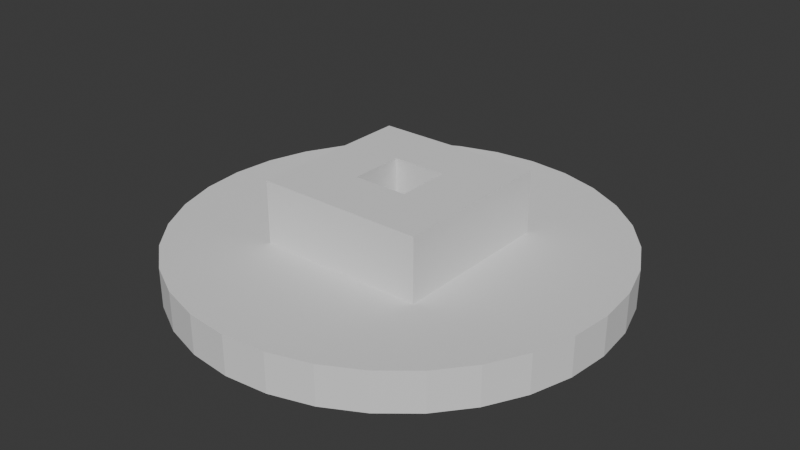 # Source: machine-producer.blend  (saved by Blender 4.0.36; exported with 4.5.12 LTS)
import bpy
from mathutils import Matrix  # noqa: F401  (used for matrix-valued properties, if any)

bpy.ops.wm.read_factory_settings(use_empty=True)
scene = bpy.context.scene
scene.name = 'Scene'

# ---- collections
col_collection = bpy.data.collections.new('Collection'); scene.collection.children.link(col_collection)

# ---- world
world_world = bpy.data.worlds.new('World'); scene.world = world_world
world_world.use_nodes = True; world_world.node_tree.nodes.clear()
_N = world_world.node_tree.nodes; _L = world_world.node_tree.links
n0 = _N.new('ShaderNodeOutputWorld'); n0.name = 'World Output'; n0.location = (300, 300)
n1 = _N.new('ShaderNodeBackground'); n1.name = 'Background'; n1.location = (10, 300)
n1.inputs[0].default_value = (0.05088, 0.05088, 0.05088, 1.0)
_L.new(n1.outputs[0], n0.inputs[0])
n0.is_active_output = True
world_world.color = (0.05088, 0.05088, 0.05088)
world_world.use_sun_shadow = False
world_world.sun_shadow_jitter_overblur = 0.0

# ---- meshes
me_cylinder = bpy.data.meshes.new('Cylinder')
me_cylinder.from_pydata([(-8.574e-08, 2.845, -0.01806), (-8.574e-08, 2.845, 0.4926), (0.5551, 2.791, -0.01806), (0.5551, 2.791, 0.4926), (1.089, 2.629, -0.01806), (1.089, 2.629, 0.4926), (1.581, 2.366, -0.01806), (1.581, 2.366, 0.4926), (2.012, 2.012, -0.01806), (2.012, 2.012, 0.4926), (2.366, 1.581, -0.01806), (2.366, 1.581, 0.4926), (2.629, 1.089, -0.01806), (2.629, 1.089, 0.4926), (2.791, 0.5551, -0.01806), (2.791, 0.5551, 0.4926), (2.845, 8.114e-08, -0.01806), (2.845, 8.114e-08, 0.4926), (2.791, -0.5551, -0.01806), (2.791, -0.5551, 0.4926), (2.629, -1.089, -0.01806), (2.629, -1.089, 0.4926), (2.366, -1.581, -0.01806), (2.366, -1.581, 0.4926), (2.012, -2.012, -0.01806), (2.012, -2.012, 0.4926), (1.581, -2.366, -0.01806), (1.581, -2.366, 0.4926), (1.089, -2.629, -0.01806), (1.089, -2.629, 0.4926), (0.5551, -2.791, -0.01806), (0.5551, -2.791, 0.4926), (-8.574e-08, -2.845, -0.01806), (-8.574e-08, -2.845, 0.4926), (-0.5551, -2.791, -0.01806), (-0.5551, -2.791, 0.4926), (-1.089, -2.629, -0.01806), (-1.089, -2.629, 0.4926), (-1.581, -2.366, -0.01806), (-1.581, -2.366, 0.4926), (-2.012, -2.012, -0.01806), (-2.012, -2.012, 0.4926), (-2.366, -1.581, -0.01806), (-2.366, -1.581, 0.4926), (-2.629, -1.089, -0.01806), (-2.629, -1.089, 0.4926), (-2.791, -0.5551, -0.01806), (-2.791, -0.5551, 0.4926), (-2.845, 8.114e-08, -0.01806), (-2.845, 8.114e-08, 0.4926), (-2.791, 0.5551, -0.01806), (-2.791, 0.5551, 0.4926), (-2.629, 1.089, -0.01806), (-2.629, 1.089, 0.4926), (-2.366, 1.581, -0.01806), (-2.366, 1.581, 0.4926), (-2.012, 2.012, -0.01806), (-2.012, 2.012, 0.4926), (-1.581, 2.366, -0.01806), (-1.581, 2.366, 0.4926), (-1.089, 2.629, -0.01806), (-1.089, 2.629, 0.4926), (-0.5551, 2.791, -0.01806), (-0.5551, 2.791, 0.4926), (-0.3579, -0.3579, 1.279), (-0.3579, 0.3579, 1.279), (0.3579, -0.3579, 1.279), (0.3579, 0.3579, 1.279), (-1.094, -1.094, 1.279), (-1.094, 1.094, 1.279), (1.094, 1.094, 1.279), (1.094, -1.094, 1.279), (-1.094, -1.094, 0.462), (-1.094, -1.094, 1.279), (-1.094, 1.094, 1.279), (-1.094, 1.094, 0.462), (1.094, 1.094, 1.279), (1.094, 1.094, 0.462), (1.094, -1.094, 1.279), (1.094, -1.094, 0.462), (-0.3579, -0.3579, 1.279), (-0.3579, 0.3579, 1.279), (0.3579, 0.3579, 1.279), (0.3579, -0.3579, 1.279), (-0.3579, -0.3579, 0.08608), (-0.3579, 0.3579, 0.08608), (0.3579, 0.3579, 0.08608), (0.3579, -0.3579, 0.08608)], [], [(0, 1, 3, 2), (2, 3, 5, 4), (4, 5, 7, 6), (6, 7, 9, 8), (8, 9, 11, 10), (10, 11, 13, 12), (12, 13, 15, 14), (14, 15, 17, 16), (16, 17, 19, 18), (18, 19, 21, 20), (20, 21, 23, 22), (22, 23, 25, 24), (24, 25, 27, 26), (26, 27, 29, 28), (28, 29, 31, 30), (30, 31, 33, 32), (32, 33, 35, 34), (34, 35, 37, 36), (36, 37, 39, 38), (38, 39, 41, 40), (40, 41, 43, 42), (42, 43, 45, 44), (44, 45, 47, 46), (46, 47, 49, 48), (48, 49, 51, 50), (50, 51, 53, 52), (52, 53, 55, 54), (54, 55, 57, 56), (56, 57, 59, 58), (58, 59, 61, 60), (60, 61, 63, 62), (62, 63, 1, 0), (0, 2, 4, 6, 8, 10, 12, 14, 16, 18, 20, 22, 24, 26, 28, 30, 32, 34, 36, 38, 40, 42, 44, 46, 48, 50, 52, 54, 56, 58, 60, 62), (72, 73, 74, 75), (75, 74, 76, 77), (77, 76, 78, 79), (79, 78, 73, 72), (64, 66, 83, 80), (64, 65, 69, 68), (65, 67, 70, 69), (67, 66, 71, 70), (66, 64, 68, 71), (83, 82, 86, 87), (67, 65, 81, 82), (66, 67, 82, 83), (65, 64, 80, 81), (77, 5, 3), (77, 7, 5), (77, 9, 7), (77, 11, 9), (77, 13, 11), (77, 15, 13), (77, 17, 15), (79, 17, 77), (79, 21, 19), (79, 23, 21), (79, 25, 23), (79, 27, 25), (79, 29, 27), (79, 31, 29), (79, 33, 31), (72, 33, 79), (72, 37, 35), (72, 39, 37), (72, 41, 39), (72, 43, 41), (72, 45, 43), (72, 47, 45), (72, 49, 47), (75, 49, 72), (75, 53, 51), (75, 55, 53), (75, 57, 55), (75, 59, 57), (75, 61, 59), (75, 63, 61), (75, 1, 63), (77, 1, 75), (79, 19, 17), (72, 35, 33), (75, 51, 49), (77, 3, 1), (86, 85, 84, 87), (81, 80, 84, 85), (80, 83, 87, 84), (82, 81, 85, 86)])
_uv = me_cylinder.uv_layers.new(name='UVMap')
_uv.uv.foreach_set('vector', [1.0, 0.5, 1.0, 1.0, 0.9688, 1.0, 0.9688, 0.5, 0.9688, 0.5, 0.9688, 1.0, 0.9375, 1.0, 0.9375, 0.5, 0.9375, 0.5, 0.9375, 1.0, 0.9062, 1.0, 0.9062, 0.5, 0.9062, 0.5, 0.9062, 1.0, 0.875, 1.0, 0.875, 0.5, 0.875, 0.5, 0.875, 1.0, 0.8438, 1.0, 0.8438, 0.5, 0.8438, 0.5, 0.8438, 1.0, 0.8125, 1.0, 0.8125, 0.5, 0.8125, 0.5, 0.8125, 1.0, 0.7812, 1.0, 0.7812, 0.5, 0.7812, 0.5, 0.7812, 1.0, 0.75, 1.0, 0.75, 0.5, 0.75, 0.5, 0.75, 1.0, 0.7188, 1.0, 0.7188, 0.5, 0.7188, 0.5, 0.7188, 1.0, 0.6875, 1.0, 0.6875, 0.5, 0.6875, 0.5, 0.6875, 1.0, 0.6562, 1.0, 0.6562, 0.5, 0.6562, 0.5, 0.6562, 1.0, 0.625, 1.0, 0.625, 0.5, 0.625, 0.5, 0.625, 1.0, 0.5938, 1.0, 0.5938, 0.5, 0.5938, 0.5, 0.5938, 1.0, 0.5625, 1.0, 0.5625, 0.5, 0.5625, 0.5, 0.5625, 1.0, 0.5312, 1.0, 0.5312, 0.5, 0.5312, 0.5, 0.5312, 1.0, 0.5, 1.0, 0.5, 0.5, 0.5, 0.5, 0.5, 1.0, 0.4688, 1.0, 0.4688, 0.5, 0.4688, 0.5, 0.4688, 1.0, 0.4375, 1.0, 0.4375, 0.5, 0.4375, 0.5, 0.4375, 1.0, 0.4062, 1.0, 0.4062, 0.5, 0.4062, 0.5, 0.4062, 1.0, 0.375, 1.0, 0.375, 0.5, 0.375, 0.5, 0.375, 1.0, 0.3438, 1.0, 0.3438, 0.5, 0.3438, 0.5, 0.3438, 1.0, 0.3125, 1.0, 0.3125, 0.5, 0.3125, 0.5, 0.3125, 1.0, 0.2812, 1.0, 0.2812, 0.5, 0.2812, 0.5, 0.2812, 1.0, 0.25, 1.0, 0.25, 0.5, 0.25, 0.5, 0.25, 1.0, 0.2188, 1.0, 0.2188, 0.5, 0.2188, 0.5, 0.2188, 1.0, 0.1875, 1.0, 0.1875, 0.5, 0.1875, 0.5, 0.1875, 1.0, 0.1562, 1.0, 0.1562, 0.5, 0.1562, 0.5, 0.1562, 1.0, 0.125, 1.0, 0.125, 0.5, 0.125, 0.5, 0.125, 1.0, 0.09375, 1.0, 0.09375, 0.5, 0.09375, 0.5, 0.09375, 1.0, 0.0625, 1.0, 0.0625, 0.5, 0.0625, 0.5, 0.0625, 1.0, 0.03125, 1.0, 0.03125, 0.5, 0.03125, 0.5, 0.03125, 1.0, 0.0, 1.0, 0.0, 0.5, 0.75, 0.49, 0.7968, 0.4854, 0.8418, 0.4717, 0.8833, 0.4496, 0.9197, 0.4197, 0.9496, 0.3833, 0.9717, 0.3418, 0.9854, 0.2968, 0.99, 0.25, 0.9854, 0.2032, 0.9717, 0.1582, 0.9496, 0.1167, 0.9197, 0.08029, 0.8833, 0.05045, 0.8418, 0.02827, 0.7968, 0.01461, 0.75, 0.01, 0.7032, 0.01461, 0.6582, 0.02827, 0.6167, 0.05045, 0.5803, 0.08029, 0.5504, 0.1167, 0.5283, 0.1582, 0.5146, 0.2032, 0.51, 0.25, 0.5146, 0.2968, 0.5283, 0.3418, 0.5504, 0.3833, 0.5803, 0.4197, 0.6167, 0.4496, 0.6582, 0.4717, 0.7032, 0.4854, 0.375, 0.0, 0.625, 0.0, 0.625, 0.25, 0.375, 0.25, 0.375, 0.25, 0.625, 0.25, 0.625, 0.5, 0.375, 0.5, 0.375, 0.5, 0.625, 0.5, 0.625, 0.75, 0.375, 0.75, 0.375, 0.75, 0.625, 0.75, 0.625, 1.0, 0.375, 1.0, 0.8511, 0.7261, 0.6489, 0.7261, 0.6489, 0.7261, 0.8511, 0.7261, 0.8511, 0.7261, 0.8511, 0.5239, 0.875, 0.5, 0.875, 0.75, 0.8511, 0.5239, 0.6489, 0.5239, 0.625, 0.5, 0.875, 0.5, 0.6489, 0.5239, 0.6489, 0.7261, 0.625, 0.75, 0.625, 0.5, 0.6489, 0.7261, 0.8511, 0.7261, 0.875, 0.75, 0.625, 0.75, 0.6489, 0.7261, 0.6489, 0.5239, 0.6489, 0.5239, 0.6489, 0.7261, 0.6489, 0.5239, 0.8511, 0.5239, 0.8511, 0.5239, 0.6489, 0.5239, 0.6489, 0.7261, 0.6489, 0.5239, 0.6489, 0.5239, 0.6489, 0.7261, 0.8511, 0.5239, 0.8511, 0.7261, 0.8511, 0.7261, 0.8511, 0.5239, 0.375, 0.5, 0.9375, 1.0, 0.9688, 1.0, 0.375, 0.5, 0.9062, 1.0, 0.9375, 1.0, 0.375, 0.5, 0.875, 1.0, 0.9062, 1.0, 0.375, 0.5, 0.8438, 1.0, 0.875, 1.0, 0.375, 0.5, 0.8125, 1.0, 0.8438, 1.0, 0.375, 0.5, 0.7812, 1.0, 0.8125, 1.0, 0.375, 0.5, 0.75, 1.0, 0.7812, 1.0, 0.375, 0.75, 0.75, 1.0, 0.375, 0.5, 0.375, 0.75, 0.6875, 1.0, 0.7188, 1.0, 0.375, 0.75, 0.6562, 1.0, 0.6875, 1.0, 0.375, 0.75, 0.625, 1.0, 0.6562, 1.0, 0.375, 0.75, 0.5938, 1.0, 0.625, 1.0, 0.375, 0.75, 0.5625, 1.0, 0.5938, 1.0, 0.375, 0.75, 0.5312, 1.0, 0.5625, 1.0, 0.375, 0.75, 0.5, 1.0, 0.5312, 1.0, 0.375, 1.0, 0.5, 1.0, 0.375, 0.75, 0.375, 1.0, 0.4375, 1.0, 0.4688, 1.0, 0.375, 1.0, 0.4062, 1.0, 0.4375, 1.0, 0.375, 1.0, 0.375, 1.0, 0.4062, 1.0, 0.375, 1.0, 0.3438, 1.0, 0.375, 1.0, 0.375, 1.0, 0.3125, 1.0, 0.3438, 1.0, 0.375, 1.0, 0.2812, 1.0, 0.3125, 1.0, 0.375, 1.0, 0.25, 1.0, 0.2812, 1.0, 0.375, 0.25, 0.25, 1.0, 0.375, 0.0, 0.375, 0.25, 0.1875, 1.0, 0.2188, 1.0, 0.375, 0.25, 0.1562, 1.0, 0.1875, 1.0, 0.375, 0.25, 0.125, 1.0, 0.1562, 1.0, 0.375, 0.25, 0.09375, 1.0, 0.125, 1.0, 0.375, 0.25, 0.0625, 1.0, 0.09375, 1.0, 0.375, 0.25, 0.03125, 1.0, 0.0625, 1.0, 0.375, 0.25, 0.0, 1.0, 0.03125, 1.0, 0.375, 0.5, 1.0, 1.0, 0.375, 0.25, 0.375, 0.75, 0.7188, 1.0, 0.75, 1.0, 0.375, 1.0, 0.4688, 1.0, 0.5, 1.0, 0.375, 0.25, 0.2188, 1.0, 0.25, 1.0, 0.375, 0.5, 0.9688, 1.0, 1.0, 1.0, 0.6489, 0.5239, 0.8511, 0.5239, 0.8511, 0.7261, 0.6489, 0.7261, 0.8511, 0.5239, 0.8511, 0.7261, 0.8511, 0.7261, 0.8511, 0.5239, 0.8511, 0.7261, 0.6489, 0.7261, 0.6489, 0.7261, 0.8511, 0.7261, 0.6489, 0.5239, 0.8511, 0.5239, 0.8511, 0.5239, 0.6489, 0.5239])
me_cylinder.update()

# ---- objects
ob_cylinder_col = bpy.data.objects.new('Cylinder-col', me_cylinder)

# ---- transforms, parenting, visibility, modifiers, constraints
ob_cylinder_col.location = (0.0, 0.0, 0.0)

# ---- collection membership
col_collection.objects.link(ob_cylinder_col)

# ---- scene / render settings (as saved in the file)
scene.frame_start = 1; scene.frame_end = 250; scene.frame_set(1)
scene.render.engine = 'BLENDER_EEVEE_NEXT'
scene.cycles.sampling_pattern = 'TABULATED_SOBOL'
bpy.context.view_layer.update()

# ---- added for rendering (the .blend has no active camera and no usable light): camera, sun
cam_auto = bpy.data.cameras.new('AutoCamera')
cam_auto.lens = 50.0
cam_auto.sensor_width = 36.0
cam_auto.clip_end = 1000.0
ob_auto_camera = bpy.data.objects.new('AutoCamera', cam_auto)
scene.collection.objects.link(ob_auto_camera)
ob_auto_camera.location = (7.54166, -9.04999, 6.66358)
ob_auto_camera.rotation_euler = (1.09748, -7.21219e-08, 0.694738)
scene.camera = ob_auto_camera
light_auto_sun = bpy.data.lights.new('AutoSun', 'SUN')
light_auto_sun.energy = 3.0
light_auto_sun.angle = 0.0523599
ob_auto_sun = bpy.data.objects.new('AutoSun', light_auto_sun)
scene.collection.objects.link(ob_auto_sun)
ob_auto_sun.rotation_euler = (0.872665, 0.174533, 0.523599)
bpy.context.view_layer.update()
